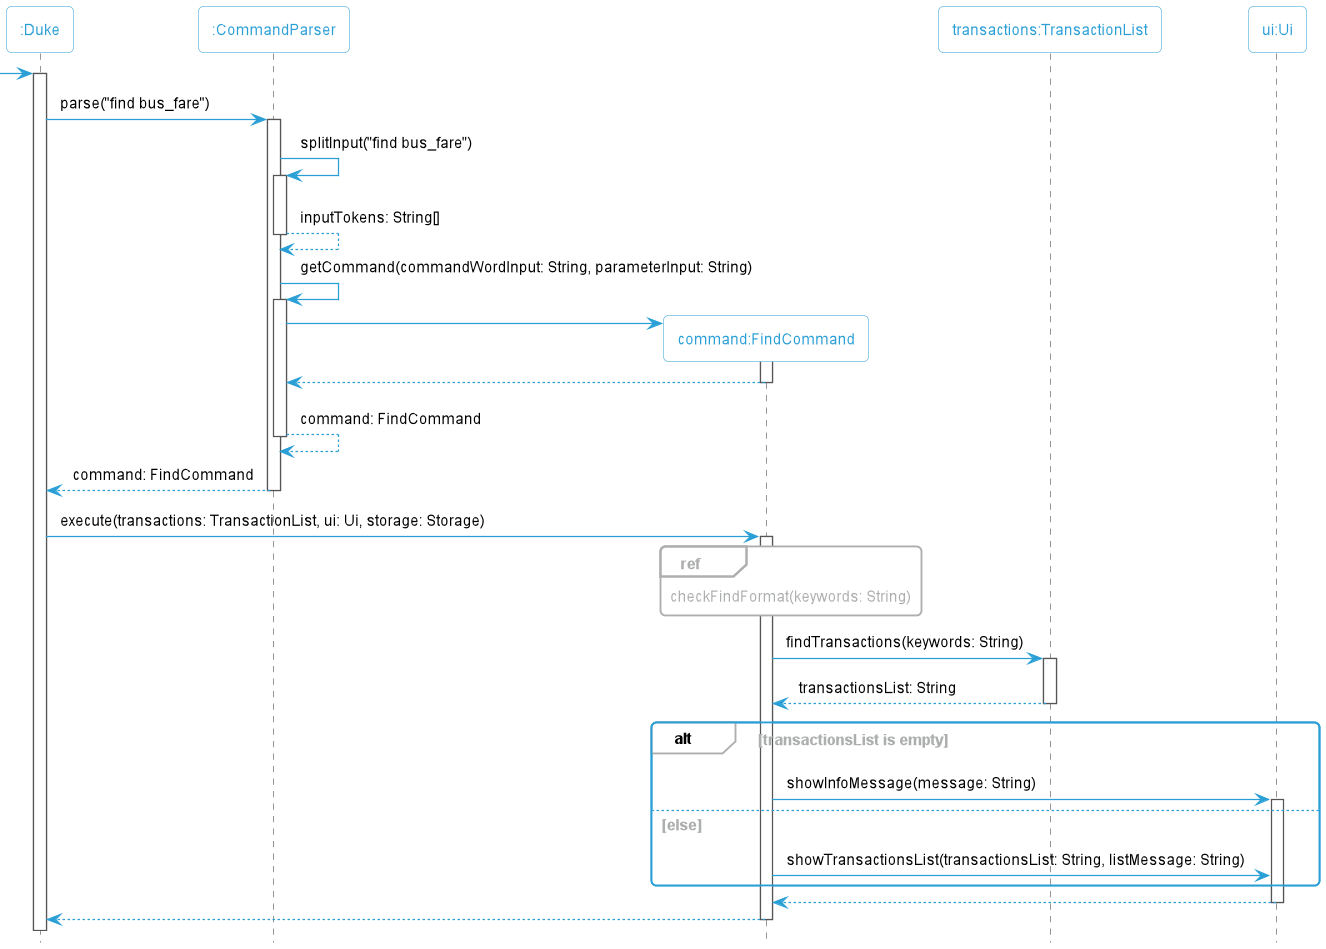

The diagram above was rendered by PlantUML. Its source (embedded in the PNG):
@startuml
!include Style.puml
'https://plantuml.com/sequence-diagram
hide footbox

Participant ":Duke" as Duke
Participant ":CommandParser" as CommandParser
Participant "command:FindCommand" as FindCommand
Participant "transactions:TransactionList" as Transactions
Participant "ui:Ui" as Ui

-> Duke
activate Duke

Duke -> CommandParser:parse("find bus_fare")
activate CommandParser

CommandParser -> CommandParser:splitInput("find bus_fare")
activate CommandParser
return inputTokens: String[]

CommandParser -> CommandParser:getCommand(commandWordInput: String, parameterInput: String)
activate CommandParser

create FindCommand
CommandParser -> FindCommand
activate FindCommand
return

return command: FindCommand

return command: FindCommand
deactivate CommandParser

Duke -> FindCommand:execute(transactions: TransactionList, ui: Ui, storage: Storage)
activate FindCommand

ref over FindCommand
    checkFindFormat(keywords: String)
end ref

FindCommand -> Transactions:findTransactions(keywords: String)
activate Transactions
return transactionsList: String

alt transactionsList is empty
    FindCommand -> Ui:showInfoMessage(message: String)
    activate Ui
else else
    FindCommand -> Ui:showTransactionsList(transactionsList: String, listMessage: String)
end

return

return
@enduml